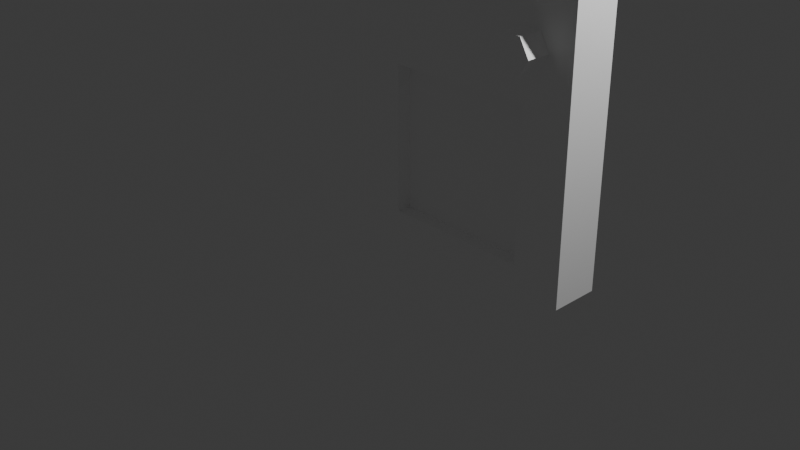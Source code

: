 # Source: door.blend  (saved by Blender 4.3.34; exported with 4.5.12 LTS)
import bpy
from mathutils import Matrix  # noqa: F401  (used for matrix-valued properties, if any)

bpy.ops.wm.read_factory_settings(use_empty=True)
scene = bpy.context.scene
scene.name = 'Scene'

# ---- collections
col_collection = bpy.data.collections.new('Collection'); scene.collection.children.link(col_collection)

# ---- materials (node trees are filled in below, after node groups)
mat_standardsurface1 = bpy.data.materials.new('standardSurface1')
mat_standardsurface1.diffuse_color = (1.0, 1.0, 1.0, 1.0)
mat_standardsurface1.roughness = 0.5528

# ---- material node trees
mat_standardsurface1.use_nodes = True; mat_standardsurface1.node_tree.nodes.clear()
_N = mat_standardsurface1.node_tree.nodes; _L = mat_standardsurface1.node_tree.links
n0 = _N.new('ShaderNodeBsdfPrincipled'); n0.name = 'Principled BSDF'; n0.location = (10, 300)
n0.inputs[0].default_value = (1.0, 1.0, 1.0, 1.0)
n0.inputs[2].default_value = 0.5528
n0.inputs[27].default_value = (0.0, 0.0, 0.0, 1.0)
n0.inputs[28].default_value = 1.0
n1 = _N.new('ShaderNodeOutputMaterial'); n1.name = 'Material Output'; n1.location = (300, 300)
n2 = _N.new('ShaderNodeNormalMap'); n2.name = 'Normal Map'; n2.location = (-300, -300)
n2.label = 'Normal/Map'
_L.new(n0.outputs[0], n1.inputs[0])
_L.new(n2.outputs[0], n0.inputs[5])
n1.is_active_output = True

# ---- world
world_world = bpy.data.worlds.new('World'); scene.world = world_world
world_world.use_nodes = True; world_world.node_tree.nodes.clear()
_N = world_world.node_tree.nodes; _L = world_world.node_tree.links
n0 = _N.new('ShaderNodeOutputWorld'); n0.name = 'World Output'; n0.location = (300, 300)
n1 = _N.new('ShaderNodeBackground'); n1.name = 'Background'; n1.location = (10, 300)
n1.inputs[0].default_value = (0.05088, 0.05088, 0.05088, 1.0)
_L.new(n1.outputs[0], n0.inputs[0])
n0.is_active_output = True
world_world.color = (0.05088, 0.05088, 0.05088)
world_world.sun_shadow_jitter_overblur = 0.0

# ---- cameras
cam_camera = bpy.data.cameras.new('Camera')
cam_camera.clip_end = 100.0
cam_camera.ortho_scale = 7.314

# ---- lights
light_light = bpy.data.lights.new('Light', 'POINT')
light_light.energy = 1000.0
light_light.shadow_soft_size = 0.1

# ---- meshes
me_mesh = bpy.data.meshes.new('Mesh')
me_mesh.from_pydata([(-0.25, 0.0, 0.25), (2.25, 0.0, 0.25), (2.25, 4.5, 0.25), (-0.25, 4.5, 0.25), (0.25, 2.75, 0.25), (0.25, 4.25, 0.25), (1.75, 4.25, 0.25), (1.75, 2.75, 0.25), (1.6, 2.25, 0.25), (1.7, 2.423, 0.25), (1.9, 2.423, 0.25), (2.0, 2.25, 0.25), (1.9, 2.077, 0.25), (1.7, 2.077, 0.25), (0.25, 0.25, 0.25), (0.25, 1.75, 0.25), (1.75, 1.75, 0.25), (1.75, 0.25, 0.25), (-0.25, 0.0, -0.25), (2.25, 0.0, -0.25), (2.25, 4.5, -0.25), (-0.25, 4.5, -0.25), (0.25, 2.75, 0.1), (0.25, 4.25, 0.1), (1.75, 4.25, 0.1), (1.75, 2.75, 0.1), (0.25, 0.25, 0.1), (0.25, 1.75, 0.1), (1.75, 1.75, 0.1), (1.75, 0.25, 0.1), (0.25, 1.75, -0.25), (0.25, 0.25, -0.25), (1.75, 0.25, -0.25), (0.25, 2.75, -0.25), (1.6, 2.25, -0.25), (1.7, 2.077, -0.25), (1.9, 2.077, -0.25), (2.0, 2.25, -0.25), (1.9, 2.423, -0.25), (1.7, 2.423, -0.25), (1.75, 2.75, -0.25), (1.75, 4.25, -0.25), (0.25, 4.25, -0.25), (1.75, 1.75, -0.25), (1.75, 1.75, -0.1), (0.25, 1.75, -0.1), (0.25, 0.25, -0.1), (1.75, 0.25, -0.1), (0.25, 2.75, -0.1), (1.75, 2.75, -0.1), (1.75, 4.25, -0.1), (0.25, 4.25, -0.1), (1.9, 2.423, -0.5), (1.7, 2.423, -0.5), (2.0, 2.25, -0.5), (1.8, 2.25, -0.5), (1.6, 2.25, -0.5), (1.9, 2.077, -0.5), (1.7, 2.077, -0.5), (1.7, 2.423, 0.5), (1.9, 2.423, 0.5), (1.6, 2.25, 0.5), (1.8, 2.25, 0.5), (2.0, 2.25, 0.5), (1.7, 2.077, 0.5), (1.9, 2.077, 0.5)], [], [(0, 1, 14), (14, 1, 17), (0, 14, 3), (14, 15, 3), (1, 2, 11), (11, 12, 1), (11, 2, 10), (1, 12, 17), (17, 12, 16), (12, 13, 16), (2, 3, 6), (6, 3, 5), (2, 6, 10), (6, 7, 10), (10, 7, 9), (16, 13, 15), (13, 8, 15), (7, 4, 9), (9, 4, 8), (8, 4, 15), (15, 4, 3), (4, 5, 3), (18, 31, 19), (31, 32, 19), (18, 21, 31), (31, 21, 30), (19, 37, 20), (37, 38, 20), (37, 19, 36), (19, 32, 36), (32, 43, 36), (36, 43, 35), (21, 20, 42), (42, 20, 41), (20, 38, 41), (41, 38, 40), (38, 39, 40), (43, 30, 35), (35, 30, 34), (40, 39, 33), (39, 34, 33), (34, 30, 33), (30, 21, 33), (21, 42, 33), (18, 1, 0), (19, 2, 1), (20, 3, 2), (3, 18, 0), (22, 5, 4), (23, 6, 5), (24, 7, 6), (7, 22, 4), (26, 15, 14), (27, 16, 15), (28, 17, 16), (17, 26, 14), (25, 23, 22), (29, 27, 26), (43, 45, 30), (45, 31, 30), (46, 32, 31), (48, 40, 33), (49, 41, 40), (50, 42, 41), (42, 48, 33), (47, 43, 32), (47, 45, 44), (51, 49, 48), (52, 39, 38), (54, 38, 37), (39, 56, 34), (57, 37, 36), (56, 35, 34), (58, 36, 35), (59, 10, 9), (61, 9, 8), (60, 11, 10), (13, 61, 8), (63, 12, 11), (65, 13, 12), (52, 55, 53), (52, 54, 55), (53, 55, 56), (54, 57, 55), (55, 58, 56), (55, 57, 58), (59, 62, 60), (59, 61, 62), (60, 62, 63), (61, 64, 62), (62, 65, 63), (62, 64, 65), (18, 19, 1), (19, 20, 2), (20, 21, 3), (3, 21, 18), (22, 23, 5), (23, 24, 6), (24, 25, 7), (7, 25, 22), (26, 27, 15), (27, 28, 16), (28, 29, 17), (17, 29, 26), (25, 24, 23), (29, 28, 27), (43, 44, 45), (45, 46, 31), (46, 47, 32), (48, 49, 40), (49, 50, 41), (50, 51, 42), (42, 51, 48), (47, 44, 43), (47, 46, 45), (51, 50, 49), (52, 53, 39), (54, 52, 38), (39, 53, 56), (57, 54, 37), (56, 58, 35), (58, 57, 36), (59, 60, 10), (61, 59, 9), (60, 63, 11), (13, 64, 61), (63, 65, 12), (65, 64, 13)])
me_mesh.polygons.foreach_set('use_smooth', [True] * 128)
_k = set([(0, 1), (0, 3), (0, 18), (1, 2), (1, 19), (2, 3), (2, 20), (3, 21), (4, 5), (4, 7), (4, 22), (5, 6), (5, 23), (6, 7), (6, 24), (7, 25), (8, 9), (8, 13), (8, 61), (9, 10), (9, 59), (10, 11), (10, 60), (11, 12), (11, 63), (12, 13), (12, 65), (13, 64), (14, 15), (14, 17), (14, 26), (15, 16), (15, 27), (16, 17), (16, 28), (17, 29), (18, 19), (18, 21), (19, 20), (20, 21), (22, 23), (22, 25), (23, 24), (24, 25), (26, 27), (26, 29), (27, 28), (28, 29), (30, 31), (30, 43), (30, 45), (31, 32), (31, 46), (32, 43), (32, 47), (33, 40), (33, 42), (33, 48), (34, 35), (34, 39), (34, 56), (35, 36), (35, 58), (36, 37), (36, 57), (37, 38), (37, 54), (38, 39), (38, 52), (39, 53), (40, 41), (40, 49), (41, 42), (41, 50), (42, 51), (43, 44), (44, 45), (44, 47), (45, 46), (46, 47), (48, 49), (48, 51), (49, 50), (50, 51), (52, 53), (52, 54), (53, 56), (54, 57), (56, 58), (57, 58), (59, 60), (59, 61), (60, 63), (61, 64), (63, 65), (64, 65)])
me_mesh.attributes.new('sharp_edge', 'BOOLEAN', 'EDGE').data.foreach_set('value', [ (min(e.vertices), max(e.vertices)) in _k for e in me_mesh.edges])
_uv = me_mesh.uv_layers.new(name='map1')
_uv.uv.foreach_set('vector', [0.001857, 0.001992, 0.3314, 0.001992, 0.06776, 0.03494, 0.06776, 0.03494, 0.3314, 0.001992, 0.2655, 0.03494, 0.001857, 0.001992, 0.06776, 0.03494, 0.001857, 0.5951, 0.06776, 0.03494, 0.06776, 0.2327, 0.001857, 0.5951, 0.3314, 0.001992, 0.3314, 0.5951, 0.2984, 0.2986, 0.2984, 0.2986, 0.2852, 0.2757, 0.3314, 0.001992, 0.2984, 0.2986, 0.3314, 0.5951, 0.2852, 0.3214, 0.3314, 0.001992, 0.2852, 0.2757, 0.2655, 0.03494, 0.2655, 0.03494, 0.2852, 0.2757, 0.2655, 0.2327, 0.2852, 0.2757, 0.2589, 0.2757, 0.2655, 0.2327, 0.3314, 0.5951, 0.001857, 0.5951, 0.2655, 0.5622, 0.2655, 0.5622, 0.001857, 0.5951, 0.06776, 0.5622, 0.3314, 0.5951, 0.2655, 0.5622, 0.2852, 0.3214, 0.2655, 0.5622, 0.2655, 0.3645, 0.2852, 0.3214, 0.2852, 0.3214, 0.2655, 0.3645, 0.2589, 0.3214, 0.2655, 0.2327, 0.2589, 0.2757, 0.06776, 0.2327, 0.2589, 0.2757, 0.2457, 0.2986, 0.06776, 0.2327, 0.2655, 0.3645, 0.06776, 0.3645, 0.2589, 0.3214, 0.2589, 0.3214, 0.06776, 0.3645, 0.2457, 0.2986, 0.2457, 0.2986, 0.06776, 0.3645, 0.06776, 0.2327, 0.06776, 0.2327, 0.06776, 0.3645, 0.001857, 0.5951, 0.06776, 0.3645, 0.06776, 0.5622, 0.001857, 0.5951, 0.3382, 0.5951, 0.4041, 0.5622, 0.6677, 0.5951, 0.4041, 0.5622, 0.6018, 0.5622, 0.6677, 0.5951, 0.3382, 0.5951, 0.3382, 0.001992, 0.4041, 0.5622, 0.4041, 0.5622, 0.3382, 0.001992, 0.4041, 0.3645, 0.6677, 0.5951, 0.6348, 0.2986, 0.6677, 0.001992, 0.6348, 0.2986, 0.6216, 0.2757, 0.6677, 0.001992, 0.6348, 0.2986, 0.6677, 0.5951, 0.6216, 0.3214, 0.6677, 0.5951, 0.6018, 0.5622, 0.6216, 0.3214, 0.6018, 0.5622, 0.6018, 0.3645, 0.6216, 0.3214, 0.6216, 0.3214, 0.6018, 0.3645, 0.5952, 0.3214, 0.3382, 0.001992, 0.6677, 0.001992, 0.4041, 0.03494, 0.4041, 0.03494, 0.6677, 0.001992, 0.6018, 0.03494, 0.6677, 0.001992, 0.6216, 0.2757, 0.6018, 0.03494, 0.6018, 0.03494, 0.6216, 0.2757, 0.6018, 0.2327, 0.6216, 0.2757, 0.5952, 0.2757, 0.6018, 0.2327, 0.6018, 0.3645, 0.4041, 0.3645, 0.5952, 0.3214, 0.5952, 0.3214, 0.4041, 0.3645, 0.5821, 0.2986, 0.6018, 0.2327, 0.5952, 0.2757, 0.4041, 0.2327, 0.5952, 0.2757, 0.5821, 0.2986, 0.4041, 0.2327, 0.5821, 0.2986, 0.4041, 0.3645, 0.4041, 0.2327, 0.4041, 0.3645, 0.3382, 0.001992, 0.4041, 0.2327, 0.3382, 0.001992, 0.4041, 0.03494, 0.4041, 0.2327, 0.8198, 0.3315, 0.8857, 0.001992, 0.8857, 0.3315, 0.7403, 0.001992, 0.6744, 0.5951, 0.6744, 0.001992, 0.9305, 0.3352, 0.8646, 0.6648, 0.8646, 0.3352, 0.813, 0.5951, 0.7471, 0.001992, 0.813, 0.001992, 0.8589, 0.3352, 0.8391, 0.533, 0.8391, 0.3352, 0.8136, 0.7966, 0.8334, 0.5989, 0.8334, 0.7966, 0.7881, 0.7966, 0.8079, 0.5989, 0.8079, 0.7966, 0.7627, 0.5989, 0.7824, 0.7966, 0.7627, 0.7966, 0.7569, 0.5989, 0.7372, 0.7966, 0.7372, 0.5989, 0.7117, 0.7966, 0.7314, 0.5989, 0.7314, 0.7966, 0.6862, 0.7966, 0.706, 0.5989, 0.706, 0.7966, 0.6607, 0.5989, 0.6805, 0.7966, 0.6607, 0.7966, 0.4573, 0.5989, 0.655, 0.7966, 0.4573, 0.7966, 0.2538, 0.5989, 0.4515, 0.7966, 0.2538, 0.7966, 0.2283, 0.5989, 0.2481, 0.7966, 0.2283, 0.7966, 0.2028, 0.7966, 0.2226, 0.5989, 0.2226, 0.7966, 0.1773, 0.7966, 0.1971, 0.5989, 0.1971, 0.7966, 0.1518, 0.7966, 0.1716, 0.5989, 0.1716, 0.7966, 0.1461, 0.5989, 0.1264, 0.7966, 0.1264, 0.5989, 0.1206, 0.5989, 0.1009, 0.7966, 0.1009, 0.5989, 0.09514, 0.7966, 0.07537, 0.5989, 0.09514, 0.5989, 0.06965, 0.5989, 0.04988, 0.7966, 0.04988, 0.5989, 0.1996, 0.8003, 0.001857, 0.998, 0.001857, 0.8003, 0.2056, 0.998, 0.4033, 0.8003, 0.4033, 0.998, 0.7008, 0.8332, 0.6744, 0.8003, 0.7008, 0.8003, 0.5474, 0.8231, 0.5145, 0.846, 0.5145, 0.8231, 0.5874, 0.846, 0.5545, 0.8231, 0.5874, 0.8231, 0.5474, 0.8003, 0.5145, 0.8231, 0.5145, 0.8003, 0.5545, 0.8231, 0.5874, 0.8003, 0.5874, 0.8231, 0.7071, 0.8003, 0.7335, 0.8332, 0.7071, 0.8332, 0.7398, 0.8003, 0.7662, 0.8332, 0.7398, 0.8332, 0.6274, 0.8231, 0.5944, 0.846, 0.5944, 0.8231, 0.6344, 0.846, 0.6674, 0.8231, 0.6674, 0.846, 0.5944, 0.8003, 0.6274, 0.8231, 0.5944, 0.8231, 0.6344, 0.8231, 0.6674, 0.8003, 0.6674, 0.8231, 0.7989, 0.8332, 0.7725, 0.8003, 0.7989, 0.8003, 0.4091, 0.8135, 0.4319, 0.8267, 0.4091, 0.8398, 0.4091, 0.8135, 0.4319, 0.8003, 0.4319, 0.8267, 0.4091, 0.8398, 0.4319, 0.8267, 0.4319, 0.853, 0.4319, 0.8003, 0.4547, 0.8135, 0.4319, 0.8267, 0.4319, 0.8267, 0.4547, 0.8398, 0.4319, 0.853, 0.4319, 0.8267, 0.4547, 0.8135, 0.4547, 0.8398, 0.5074, 0.8398, 0.4846, 0.8267, 0.5074, 0.8135, 0.5074, 0.8398, 0.4846, 0.853, 0.4846, 0.8267, 0.5074, 0.8135, 0.4846, 0.8267, 0.4846, 0.8003, 0.4846, 0.853, 0.4618, 0.8398, 0.4846, 0.8267, 0.4846, 0.8267, 0.4618, 0.8135, 0.4846, 0.8003, 0.4846, 0.8267, 0.4618, 0.8398, 0.4618, 0.8135, 0.8198, 0.3315, 0.8198, 0.001992, 0.8857, 0.001992, 0.7403, 0.001992, 0.7403, 0.5951, 0.6744, 0.5951, 0.9305, 0.3352, 0.9305, 0.6648, 0.8646, 0.6648, 0.813, 0.5951, 0.7471, 0.5951, 0.7471, 0.001992, 0.8589, 0.3352, 0.8589, 0.533, 0.8391, 0.533, 0.8136, 0.7966, 0.8136, 0.5989, 0.8334, 0.5989, 0.7881, 0.7966, 0.7881, 0.5989, 0.8079, 0.5989, 0.7627, 0.5989, 0.7824, 0.5989, 0.7824, 0.7966, 0.7569, 0.5989, 0.7569, 0.7966, 0.7372, 0.7966, 0.7117, 0.7966, 0.7117, 0.5989, 0.7314, 0.5989, 0.6862, 0.7966, 0.6862, 0.5989, 0.706, 0.5989, 0.6607, 0.5989, 0.6805, 0.5989, 0.6805, 0.7966, 0.4573, 0.5989, 0.655, 0.5989, 0.655, 0.7966, 0.2538, 0.5989, 0.4515, 0.5989, 0.4515, 0.7966, 0.2283, 0.5989, 0.2481, 0.5989, 0.2481, 0.7966, 0.2028, 0.7966, 0.2028, 0.5989, 0.2226, 0.5989, 0.1773, 0.7966, 0.1773, 0.5989, 0.1971, 0.5989, 0.1518, 0.7966, 0.1518, 0.5989, 0.1716, 0.5989, 0.1461, 0.5989, 0.1461, 0.7966, 0.1264, 0.7966, 0.1206, 0.5989, 0.1206, 0.7966, 0.1009, 0.7966, 0.09514, 0.7966, 0.07537, 0.7966, 0.07537, 0.5989, 0.06965, 0.5989, 0.06965, 0.7966, 0.04988, 0.7966, 0.1996, 0.8003, 0.1996, 0.998, 0.001857, 0.998, 0.2056, 0.998, 0.2056, 0.8003, 0.4033, 0.8003, 0.7008, 0.8332, 0.6744, 0.8332, 0.6744, 0.8003, 0.5474, 0.8231, 0.5474, 0.846, 0.5145, 0.846, 0.5874, 0.846, 0.5545, 0.846, 0.5545, 0.8231, 0.5474, 0.8003, 0.5474, 0.8231, 0.5145, 0.8231, 0.5545, 0.8231, 0.5545, 0.8003, 0.5874, 0.8003, 0.7071, 0.8003, 0.7335, 0.8003, 0.7335, 0.8332, 0.7398, 0.8003, 0.7662, 0.8003, 0.7662, 0.8332, 0.6274, 0.8231, 0.6274, 0.846, 0.5944, 0.846, 0.6344, 0.846, 0.6344, 0.8231, 0.6674, 0.8231, 0.5944, 0.8003, 0.6274, 0.8003, 0.6274, 0.8231, 0.6344, 0.8231, 0.6344, 0.8003, 0.6674, 0.8003, 0.7989, 0.8332, 0.7725, 0.8332, 0.7725, 0.8003])
me_mesh.materials.append(mat_standardsurface1)
me_mesh.update()
me_mesh.normals_split_custom_set([tuple(v) for v in zip(*[iter([0.0, 0.0, 1.0, 0.0, 0.0, 1.0, 0.0, 0.0, 1.0, 0.0, 0.0, 1.0, 0.0, 0.0, 1.0, 0.0, 0.0, 1.0, 0.0, 0.0, 1.0, 0.0, 0.0, 1.0, 0.0, 0.0, 1.0, 0.0, 0.0, 1.0, 0.0, 0.0, 1.0, 0.0, 0.0, 1.0, 0.0, 0.0, 1.0, 0.0, 0.0, 1.0, 0.0, 0.0, 1.0, 0.0, 0.0, 1.0, 0.0, 0.0, 1.0, 0.0, 0.0, 1.0, 0.0, 0.0, 1.0, 0.0, 0.0, 1.0, 0.0, 0.0, 1.0, 0.0, 0.0, 1.0, 0.0, 0.0, 1.0, 0.0, 0.0, 1.0, 0.0, 0.0, 1.0, 0.0, 0.0, 1.0, 0.0, 0.0, 1.0, 0.0, 0.0, 1.0, 0.0, 0.0, 1.0, 0.0, 0.0, 1.0, 0.0, 0.0, 1.0, 0.0, 0.0, 1.0, 0.0, 0.0, 1.0, 0.0, 0.0, 1.0, 0.0, 0.0, 1.0, 0.0, 0.0, 1.0, 0.0, 0.0, 1.0, 0.0, 0.0, 1.0, 0.0, 0.0, 1.0, 0.0, 0.0, 1.0, 0.0, 0.0, 1.0, 0.0, 0.0, 1.0, 0.0, 0.0, 1.0, 0.0, 0.0, 1.0, 0.0, 0.0, 1.0, 0.0, 0.0, 1.0, 0.0, 0.0, 1.0, 0.0, 0.0, 1.0, 0.0, 0.0, 1.0, 0.0, 0.0, 1.0, 0.0, 0.0, 1.0, 0.0, 0.0, 1.0, 0.0, 0.0, 1.0, 0.0, 0.0, 1.0, 0.0, 0.0, 1.0, 0.0, 0.0, 1.0, 0.0, 0.0, 1.0, 0.0, 0.0, 1.0, 0.0, 0.0, 1.0, 0.0, 0.0, 1.0, 0.0, 0.0, 1.0, 0.0, 0.0, 1.0, 0.0, 0.0, 1.0, 0.0, 0.0, 1.0, 0.0, 0.0, 1.0, 0.0, 0.0, 1.0, 0.0, 0.0, -1.0, 0.0, 0.0, -1.0, 0.0, 0.0, -1.0, 0.0, 0.0, -1.0, 0.0, 0.0, -1.0, 0.0, 0.0, -1.0, 0.0, 0.0, -1.0, 0.0, 0.0, -1.0, 0.0, 0.0, -1.0, 0.0, 0.0, -1.0, 0.0, 0.0, -1.0, 0.0, 0.0, -1.0, 0.0, 0.0, -1.0, 0.0, 0.0, -1.0, 0.0, 0.0, -1.0, 0.0, 0.0, -1.0, 0.0, 0.0, -1.0, 0.0, 0.0, -1.0, 0.0, 0.0, -1.0, 0.0, 0.0, -1.0, 0.0, 0.0, -1.0, 0.0, 0.0, -1.0, 0.0, 0.0, -1.0, 0.0, 0.0, -1.0, 0.0, 0.0, -1.0, 0.0, 0.0, -1.0, 0.0, 0.0, -1.0, 0.0, 0.0, -1.0, 0.0, 0.0, -1.0, 0.0, 0.0, -1.0, 0.0, 0.0, -1.0, 0.0, 0.0, -1.0, 0.0, 0.0, -1.0, 0.0, 0.0, -1.0, 0.0, 0.0, -1.0, 0.0, 0.0, -1.0, 0.0, 0.0, -1.0, 0.0, 0.0, -1.0, 0.0, 0.0, -1.0, 0.0, 0.0, -1.0, 0.0, 0.0, -1.0, 0.0, 0.0, -1.0, 0.0, 0.0, -1.0, 0.0, 0.0, -1.0, 0.0, 0.0, -1.0, 0.0, 0.0, -1.0, 0.0, 0.0, -1.0, 0.0, 0.0, -1.0, 0.0, 0.0, -1.0, 0.0, 0.0, -1.0, 0.0, 0.0, -1.0, 0.0, 0.0, -1.0, 0.0, 0.0, -1.0, 0.0, 0.0, -1.0, 0.0, 0.0, -1.0, 0.0, 0.0, -1.0, 0.0, 0.0, -1.0, 0.0, 0.0, -1.0, 0.0, 0.0, -1.0, 0.0, 0.0, -1.0, 0.0, 0.0, -1.0, 0.0, 0.0, -1.0, 0.0, 0.0, -1.0, 0.0, 0.0, -1.0, 0.0, 0.0, -1.0, 0.0, 0.0, -1.0, 0.0, -1.0, 0.0, 0.0, -1.0, 0.0, 0.0, -1.0, 0.0, 1.0, 0.0, 0.0, 1.0, 0.0, 0.0, 1.0, 0.0, 0.0, 0.0, 1.0, 0.0, 0.0, 1.0, 0.0, 0.0, 1.0, 0.0, -1.0, 0.0, 0.0, -1.0, 0.0, 0.0, -1.0, 0.0, 0.0, 1.0, 0.0, 0.0, 1.0, 0.0, 0.0, 1.0, 0.0, 0.0, 0.0, -1.0, 0.0, 0.0, -1.0, 0.0, 0.0, -1.0, 0.0, -1.0, 0.0, 0.0, -1.0, 0.0, 0.0, -1.0, 0.0, 0.0, 0.0, 1.0, 0.0, 0.0, 1.0, 0.0, 0.0, 1.0, 0.0, 1.0, 0.0, 0.0, 1.0, 0.0, 0.0, 1.0, 0.0, 0.0, 0.0, -1.0, 0.0, 0.0, -1.0, 0.0, 0.0, -1.0, 0.0, -1.0, 0.0, 0.0, -1.0, 0.0, 0.0, -1.0, 0.0, 0.0, 0.0, 1.0, 0.0, 0.0, 1.0, 0.0, 0.0, 1.0, 0.0, 0.0, 0.0, 1.0, 0.0, 0.0, 1.0, 0.0, 0.0, 1.0, 0.0, 0.0, 1.0, 0.0, 0.0, 1.0, 0.0, 0.0, 1.0, 0.0, -1.0, 0.0, 0.0, -1.0, 0.0, 0.0, -1.0, 0.0, 1.0, 0.0, 0.0, 1.0, 0.0, 0.0, 1.0, 0.0, 0.0, 0.0, 1.0, 0.0, 0.0, 1.0, 0.0, 0.0, 1.0, 0.0, 0.0, 1.0, 0.0, 0.0, 1.0, 0.0, 0.0, 1.0, 0.0, -1.0, 0.0, 0.0, -1.0, 0.0, 0.0, -1.0, 0.0, 0.0, 0.0, -1.0, 0.0, 0.0, -1.0, 0.0, 0.0, -1.0, 0.0, 1.0, 0.0, 0.0, 1.0, 0.0, 0.0, 1.0, 0.0, 0.0, -1.0, 0.0, 0.0, -1.0, 0.0, 0.0, -1.0, 0.0, 0.0, 0.0, 0.0, -1.0, 0.0, 0.0, -1.0, 0.0, 0.0, -1.0, 0.0, 0.0, -1.0, 0.0, 0.0, -1.0, 0.0, 0.0, -1.0, 0.0, 1.0, 0.0, 0.0, 1.0, 0.0, 0.0, 1.0, 0.0, 0.866, 0.5, 0.0, 0.866, 0.5, 0.0, 0.866, 0.5, 0.0, -0.866, 0.5, 0.0, -0.866, 0.5, 0.0, -0.866, 0.5, 0.0, 0.866, -0.5, 0.0, 0.866, -0.5, 0.0, 0.866, -0.5, 0.0, -0.866, -0.5, 0.0, -0.866, -0.5, 0.0, -0.866, -0.5, 0.0, 0.0, -1.0, 0.0, 0.0, -1.0, 0.0, 0.0, -1.0, 0.0, 0.0, 1.0, 0.0, 0.0, 1.0, 0.0, 0.0, 1.0, 0.0, -0.866, 0.5, 0.0, -0.866, 0.5, 0.0, -0.866, 0.5, 0.0, 0.866, 0.5, 0.0, 0.866, 0.5, 0.0, 0.866, 0.5, 0.0, -0.866, -0.5, 0.0, -0.866, -0.5, 0.0, -0.866, -0.5, 0.0, 0.866, -0.5, 0.0, 0.866, -0.5, 0.0, 0.866, -0.5, 0.0, 0.0, -1.0, 0.0, 0.0, -1.0, 0.0, 0.0, -1.0, 0.0, 0.0, 0.0, -1.0, 0.0, 0.0, -1.0, 0.0, 0.0, -1.0, 0.0, 0.0, -1.0, 0.0, 0.0, -1.0, 0.0, 0.0, -1.0, 0.0, 0.0, -1.0, 0.0, 0.0, -1.0, 0.0, 0.0, -1.0, 0.0, 0.0, -1.0, 0.0, 0.0, -1.0, 0.0, 0.0, -1.0, 0.0, 0.0, -1.0, 0.0, 0.0, -1.0, 0.0, 0.0, -1.0, 0.0, 0.0, -1.0, 0.0, 0.0, -1.0, 0.0, 0.0, -1.0, 0.0, 0.0, 1.0, 0.0, 0.0, 1.0, 0.0, 0.0, 1.0, 0.0, 0.0, 1.0, 0.0, 0.0, 1.0, 0.0, 0.0, 1.0, 0.0, 0.0, 1.0, 0.0, 0.0, 1.0, 0.0, 0.0, 1.0, 0.0, 0.0, 1.0, 0.0, 0.0, 1.0, 0.0, 0.0, 1.0, 0.0, 0.0, 1.0, 0.0, 0.0, 1.0, 0.0, 0.0, 1.0, 0.0, 0.0, 1.0, 0.0, 0.0, 1.0, 0.0, 0.0, 1.0, 0.0, -1.0, 0.0, 0.0, -1.0, 0.0, 0.0, -1.0, 0.0, 1.0, 0.0, 0.0, 1.0, 0.0, 0.0, 1.0, 0.0, 0.0, 0.0, 1.0, 0.0, 0.0, 1.0, 0.0, 0.0, 1.0, 0.0, -1.0, 0.0, 0.0, -1.0, 0.0, 0.0, -1.0, 0.0, 0.0, 1.0, 0.0, 0.0, 1.0, 0.0, 0.0, 1.0, 0.0, 0.0, 0.0, -1.0, 0.0, 0.0, -1.0, 0.0, 0.0, -1.0, 0.0, -1.0, 0.0, 0.0, -1.0, 0.0, 0.0, -1.0, 0.0, 0.0, 0.0, 1.0, 0.0, 0.0, 1.0, 0.0, 0.0, 1.0, 0.0, 1.0, 0.0, 0.0, 1.0, 0.0, 0.0, 1.0, 0.0, 0.0, 0.0, -1.0, 0.0, 0.0, -1.0, 0.0, 0.0, -1.0, 0.0, -1.0, 0.0, 0.0, -1.0, 0.0, 0.0, -1.0, 0.0, 0.0, 0.0, 1.0, 0.0, 0.0, 1.0, 0.0, 0.0, 1.0, 0.0, 0.0, 0.0, 1.0, 0.0, 0.0, 1.0, 0.0, 0.0, 1.0, 0.0, 0.0, 1.0, 0.0, 0.0, 1.0, 0.0, 0.0, 1.0, 0.0, -1.0, 0.0, 0.0, -1.0, 0.0, 0.0, -1.0, 0.0, 1.0, 0.0, 0.0, 1.0, 0.0, 0.0, 1.0, 0.0, 0.0, 0.0, 1.0, 0.0, 0.0, 1.0, 0.0, 0.0, 1.0, 0.0, 0.0, 1.0, 0.0, 0.0, 1.0, 0.0, 0.0, 1.0, 0.0, -1.0, 0.0, 0.0, -1.0, 0.0, 0.0, -1.0, 0.0, 0.0, 0.0, -1.0, 0.0, 0.0, -1.0, 0.0, 0.0, -1.0, 0.0, 1.0, 0.0, 0.0, 1.0, 0.0, 0.0, 1.0, 0.0, 0.0, -1.0, 0.0, 0.0, -1.0, 0.0, 0.0, -1.0, 0.0, 0.0, 0.0, 0.0, -1.0, 0.0, 0.0, -1.0, 0.0, 0.0, -1.0, 0.0, 0.0, -1.0, 0.0, 0.0, -1.0, 0.0, 0.0, -1.0, 0.0, 1.0, 0.0, 0.0, 1.0, 0.0, 0.0, 1.0, 0.0, 0.866, 0.5, 0.0, 0.866, 0.5, 0.0, 0.866, 0.5, 0.0, -0.866, 0.5, 0.0, -0.866, 0.5, 0.0, -0.866, 0.5, 0.0, 0.866, -0.5, 0.0, 0.866, -0.5, 0.0, 0.866, -0.5, 0.0, -0.866, -0.5, 0.0, -0.866, -0.5, 0.0, -0.866, -0.5, 0.0, 0.0, -1.0, 0.0, 0.0, -1.0, 0.0, 0.0, -1.0, 0.0, 0.0, 1.0, 0.0, 0.0, 1.0, 0.0, 0.0, 1.0, 0.0, -0.866, 0.5, 0.0, -0.866, 0.5, 0.0, -0.866, 0.5, 0.0, 0.866, 0.5, 0.0, 0.866, 0.5, 0.0, 0.866, 0.5, 0.0, -0.866, -0.5, 0.0, -0.866, -0.5, 0.0, -0.866, -0.5, 0.0, 0.866, -0.5, 0.0, 0.866, -0.5, 0.0, 0.866, -0.5, 0.0, 0.0, -1.0, 0.0, 0.0, -1.0, 0.0, 0.0, -1.0, 0.0])] * 3)])

# ---- objects
ob_light = bpy.data.objects.new('Light', light_light)
ob_camera = bpy.data.objects.new('Camera', cam_camera)
ob_polysurface5 = bpy.data.objects.new('polySurface5', me_mesh)

# ---- transforms, parenting, visibility, modifiers, constraints
ob_light.location = (4.076, 1.005, 5.904)
ob_light.rotation_euler = (0.6503, 0.05522, 1.866)
ob_light.lock_rotations_4d = False
ob_light.empty_display_type = 'ARROWS'
ob_light.color = (0.0, 0.0, 0.0, 0.0)
ob_light.lineart.crease_threshold = 0.0
ob_camera.location = (7.359, -6.926, 4.958)
ob_camera.rotation_euler = (1.109, 0.0, 0.8149)
ob_camera.lock_rotations_4d = False
ob_camera.empty_display_type = 'ARROWS'
ob_camera.color = (0.0, 0.0, 0.0, 0.0)
ob_camera.display_type = 'WIRE'
ob_camera.lineart.crease_threshold = 0.0
ob_polysurface5.location = (0.0, 0.0, 0.0)
ob_polysurface5.rotation_euler = (1.571, -0.0, 0.0)
ob_polysurface5.color = (0.8, 0.8, 0.8, 1.0)

# ---- collection membership
col_collection.objects.link(ob_light)
col_collection.objects.link(ob_camera)
col_collection.objects.link(ob_polysurface5)

# ---- scene / render settings (as saved in the file)
scene.camera = ob_camera
scene.frame_start = 1; scene.frame_end = 250; scene.frame_set(1)
scene.render.engine = 'BLENDER_EEVEE_NEXT'
bpy.context.view_layer.update()
